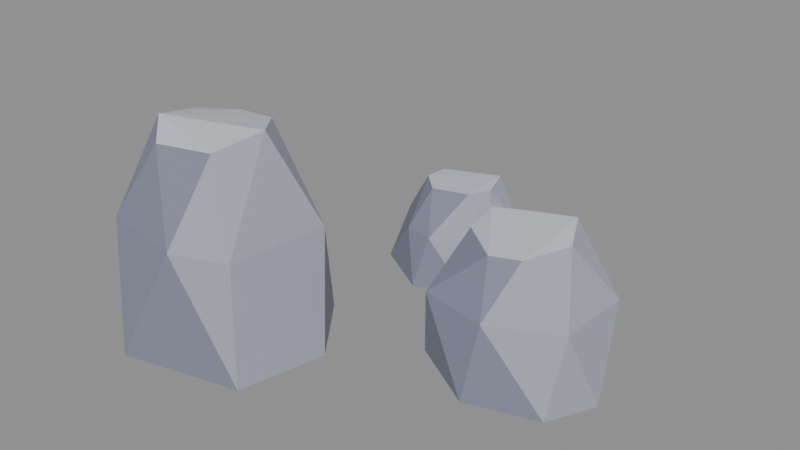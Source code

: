 # Source: stones.blend  (saved by Blender 5.2.45; exported with 4.5.12 LTS)
import bpy
from mathutils import Matrix  # noqa: F401  (used for matrix-valued properties, if any)

bpy.ops.wm.read_factory_settings(use_empty=True)
scene = bpy.context.scene
scene.name = 'Scene'

# ---- collections
col_col_lowpoly = bpy.data.collections.new('COL_LowPoly'); scene.collection.children.link(col_col_lowpoly)

# ---- images (referenced by path relative to the original .blend; pixels are not part of the script)
import os
ASSET_DIR = os.environ.get("B2B_ASSET_DIR", "")  # directory of the original .blend (textures are referenced by path, not embedded)
HERE = os.path.dirname(os.path.abspath(__file__))  # packed textures are extracted next to this script under _unpacked/

def load_image(name, relpath, width, height, colorspace="sRGB"):
    """Load a texture the original file referenced (path relative to the .blend, or extracted next to this script)."""
    p = next((c for c in (os.path.join(HERE, relpath), os.path.join(ASSET_DIR, relpath)) if relpath and os.path.exists(c)), "")
    if p:
        img = bpy.data.images.load(p, check_existing=True)
        img.name = name
    else:  # same state as the original file: an image datablock whose file is absent (Cycles renders it pink)
        img = bpy.data.images.new(name, width, height)
        img.source = "FILE"
        img.filepath = "//" + (relpath or name)
    img.colorspace_settings.name = colorspace
    return img
img_stones_basecolor = load_image('stones_BaseColor', '_unpacked/stones_BaseColor.8cf2768a.png', 112, 16, 'sRGB')
img_stones_maskmap = load_image('stones_MaskMap', '_unpacked/stones_MaskMap.37e9bd9d.png', 112, 16, 'Non-Color')

# ---- materials (node trees are filled in below, after node groups)
mat_m_stones = bpy.data.materials.new('M_stones')

# ---- material node trees
mat_m_stones.use_nodes = True; mat_m_stones.node_tree.nodes.clear()
_N = mat_m_stones.node_tree.nodes; _L = mat_m_stones.node_tree.links
n0 = _N.new('ShaderNodeBsdfPrincipled'); n0.name = 'Principled BSDF'; n0.location = (-200, 100)
n0.inputs[10].default_value = 0.005
n1 = _N.new('ShaderNodeOutputMaterial'); n1.name = 'Material Output'; n1.location = (200, 100)
n2 = _N.new('ShaderNodeTexImage'); n2.name = 'Image Texture'; n2.location = (0, 0)
n2.image = img_stones_basecolor
n2.interpolation = 'Closest'
n3 = _N.new('ShaderNodeTexImage'); n3.name = 'Image Texture.001'; n3.location = (0, 0)
n3.image = img_stones_maskmap
n3.interpolation = 'Closest'
n4 = _N.new('ShaderNodeSeparateColor'); n4.name = 'Separate Color'; n4.location = (0, 0)
n5 = _N.new('ShaderNodeMath'); n5.name = 'Math'; n5.location = (0, 0)
n5.operation = 'SUBTRACT'
n5.inputs[0].default_value = 1.0
_L.new(n0.outputs[0], n1.inputs[0])
_L.new(n2.outputs[0], n0.inputs[0])
_L.new(n3.outputs[0], n4.inputs[0])
_L.new(n4.outputs[0], n0.inputs[1])
_L.new(n3.outputs[1], n5.inputs[1])
_L.new(n5.outputs[0], n0.inputs[2])
n1.is_active_output = True

# ---- meshes
me_stones = bpy.data.meshes.new('stones')
me_stones.from_pydata([(-0.04023, -0.2029, 0.0), (-0.1519, -0.05566, 0.0), (-0.2831, -0.02718, 0.0), (-0.4404, -0.1986, 0.0), (-0.45, -0.3077, 0.0), (-0.3365, -0.45, 0.0), (-0.08369, -0.3901, 0.0), (-0.07105, -0.1593, 0.2512), (-0.2368, -0.05308, 0.2512), (-0.3733, -0.08752, 0.2512), (-0.4459, -0.2841, 0.2512), (-0.4062, -0.3811, 0.2512), (-0.2145, -0.4176, 0.2512), (-0.09857, -0.3725, 0.2512), (-0.2029, -0.1546, 0.4347), (-0.2936, -0.15, 0.4271), (-0.3607, -0.2029, 0.4292), (-0.35, -0.2996, 0.45), (-0.3037, -0.3481, 0.4178), (-0.1739, -0.331, 0.4278), (-0.1404, -0.2316, 0.4499), (0.45, -0.009831, 0.0), (0.3566, 0.1681, 0.0), (0.207, 0.1553, 0.0), (0.1044, 0.05776, 0.0), (0.09657, -0.06581, 0.0), (0.251, -0.1578, 0.0), (0.4007, -0.1122, 0.0), (0.4201, 0.08914, 0.1674), (0.2792, 0.1602, 0.1674), (0.1644, 0.1214, 0.1674), (0.1134, 0.03645, 0.1674), (0.1345, -0.113, 0.1674), (0.278, -0.1424, 0.1674), (0.4158, -0.07465, 0.1674), (0.3225, 0.08795, 0.302), (0.2207, 0.1, 0.2801), (0.1747, 0.02891, 0.3001), (0.1671, -0.02411, 0.2755), (0.2591, -0.09904, 0.2797), (0.3176, -0.08055, 0.282), (0.3571, 0.01576, 0.2843), (0.07811, 0.2533, 0.0), (0.008984, 0.3924, 0.0), (-0.1232, 0.396, 0.0), (-0.1716, 0.3432, 0.0), (-0.2054, 0.1877, 0.0), (-0.07835, 0.1116, 0.0), (0.03348, 0.1507, 0.0), (0.05962, 0.3034, 0.1116), (-0.05392, 0.4, 0.1116), (-0.1647, 0.3394, 0.1116), (-0.1908, 0.2439, 0.1116), (-0.1209, 0.1487, 0.1116), (-0.0564, 0.1361, 0.1116), (0.05693, 0.1969, 0.1116), (-0.01073, 0.3259, 0.2023), (-0.07483, 0.3396, 0.1861), (-0.1362, 0.2892, 0.196), (-0.1361, 0.2342, 0.199), (-0.09034, 0.1908, 0.1984), (-0.008688, 0.2087, 0.2017), (0.01114, 0.2601, 0.1995)], [], [(6, 12, 5), (12, 11, 5), (11, 4, 5), (4, 3, 2), (4, 2, 1), (4, 1, 0), (4, 0, 6), (4, 6, 5), (0, 13, 6), (13, 12, 6), (13, 19, 12), (19, 18, 12), (18, 11, 12), (18, 17, 11), (17, 10, 11), (10, 4, 11), (10, 3, 4), (1, 7, 0), (7, 13, 0), (7, 20, 13), (20, 19, 13), (20, 17, 19), (17, 18, 19), (20, 14, 17), (14, 15, 17), (15, 16, 17), (16, 10, 17), (16, 9, 10), (9, 3, 10), (9, 2, 3), (2, 8, 1), (8, 7, 1), (8, 14, 7), (14, 20, 7), (8, 15, 14), (8, 9, 15), (9, 16, 15), (8, 2, 9), (27, 26, 25), (27, 25, 24), (27, 24, 23), (27, 23, 22), (27, 22, 21), (22, 28, 21), (28, 34, 21), (34, 27, 21), (34, 33, 27), (33, 26, 27), (23, 29, 22), (29, 28, 22), (29, 35, 28), (35, 41, 28), (41, 34, 28), (41, 40, 34), (40, 33, 34), (33, 32, 26), (32, 25, 26), (40, 39, 33), (39, 32, 33), (24, 30, 23), (30, 29, 23), (36, 35, 29), (30, 36, 29), (37, 40, 35), (40, 41, 35), (36, 37, 35), (37, 39, 40), (39, 38, 32), (38, 31, 32), (31, 25, 32), (31, 24, 25), (37, 38, 39), (31, 30, 24), (31, 37, 30), (37, 36, 30), (31, 38, 37), (47, 53, 46), (53, 52, 46), (52, 45, 46), (45, 44, 43), (45, 43, 42), (45, 42, 48), (45, 48, 47), (45, 47, 46), (54, 53, 47), (48, 54, 47), (54, 60, 53), (60, 59, 53), (59, 52, 53), (59, 58, 52), (58, 51, 52), (51, 45, 52), (51, 44, 45), (48, 55, 54), (55, 61, 54), (61, 60, 54), (42, 55, 48), (61, 59, 60), (61, 56, 59), (56, 58, 59), (56, 57, 58), (57, 51, 58), (57, 50, 51), (50, 44, 51), (50, 43, 44), (42, 49, 55), (49, 62, 55), (62, 61, 55), (62, 56, 61), (43, 49, 42), (49, 50, 56), (50, 57, 56), (62, 49, 56), (49, 43, 50)])
_uv = me_stones.uv_layers.new(name='UVMap')
_uv.uv.foreach_set('vector', [0.7857, 0.5, 0.7857, 0.5, 0.7857, 0.5, 0.7857, 0.5, 0.7857, 0.5, 0.7857, 0.5, 0.7857, 0.5, 0.7857, 0.5, 0.7857, 0.5, 0.6429, 0.5, 0.6429, 0.5, 0.6429, 0.5, 0.6429, 0.5, 0.6429, 0.5, 0.6429, 0.5, 0.6429, 0.5, 0.6429, 0.5, 0.6429, 0.5, 0.6429, 0.5, 0.6429, 0.5, 0.6429, 0.5, 0.6429, 0.5, 0.6429, 0.5, 0.6429, 0.5, 0.6429, 0.5, 0.6429, 0.5, 0.6429, 0.5, 0.6429, 0.5, 0.6429, 0.5, 0.6429, 0.5, 0.6429, 0.5, 0.6429, 0.5, 0.6429, 0.5, 0.7857, 0.5, 0.7857, 0.5, 0.7857, 0.5, 0.7857, 0.5, 0.7857, 0.5, 0.7857, 0.5, 0.7857, 0.5, 0.7857, 0.5, 0.7857, 0.5, 0.7857, 0.5, 0.7857, 0.5, 0.7857, 0.5, 0.7857, 0.5, 0.7857, 0.5, 0.7857, 0.5, 0.7857, 0.5, 0.7857, 0.5, 0.7857, 0.5, 0.6429, 0.5, 0.6429, 0.5, 0.6429, 0.5, 0.6429, 0.5, 0.6429, 0.5, 0.6429, 0.5, 0.6429, 0.5, 0.6429, 0.5, 0.6429, 0.5, 0.6429, 0.5, 0.6429, 0.5, 0.6429, 0.5, 0.9286, 0.5, 0.9286, 0.5, 0.9286, 0.5, 0.9286, 0.5, 0.9286, 0.5, 0.9286, 0.5, 0.9286, 0.5, 0.9286, 0.5, 0.9286, 0.5, 0.9286, 0.5, 0.9286, 0.5, 0.9286, 0.5, 0.9286, 0.5, 0.9286, 0.5, 0.9286, 0.5, 0.7857, 0.5, 0.7857, 0.5, 0.7857, 0.5, 0.6429, 0.5, 0.6429, 0.5, 0.6429, 0.5, 0.7857, 0.5, 0.7857, 0.5, 0.7857, 0.5, 0.6429, 0.5, 0.6429, 0.5, 0.6429, 0.5, 0.6429, 0.5, 0.6429, 0.5, 0.6429, 0.5, 0.6429, 0.5, 0.6429, 0.5, 0.6429, 0.5, 0.6429, 0.5, 0.6429, 0.5, 0.6429, 0.5, 0.6429, 0.5, 0.6429, 0.5, 0.6429, 0.5, 0.6429, 0.5, 0.6429, 0.5, 0.6429, 0.5, 0.6429, 0.5, 0.6429, 0.5, 0.6429, 0.5, 0.6429, 0.5, 0.6429, 0.5, 0.6429, 0.5, 0.6429, 0.5, 0.6429, 0.5, 0.6429, 0.5, 0.6429, 0.5, 0.6429, 0.5, 0.6429, 0.5, 0.6429, 0.5, 0.6429, 0.5, 0.6429, 0.5, 0.6429, 0.5, 0.6429, 0.5, 0.6429, 0.5, 0.6429, 0.5, 0.6429, 0.5, 0.6429, 0.5, 0.6429, 0.5, 0.6429, 0.5, 0.6429, 0.5, 0.6429, 0.5, 0.6429, 0.5, 0.6429, 0.5, 0.6429, 0.5, 0.6429, 0.5, 0.6429, 0.5, 0.6429, 0.5, 0.6429, 0.5, 0.6429, 0.5, 0.6429, 0.5, 0.6429, 0.5, 0.6429, 0.5, 0.7857, 0.5, 0.7857, 0.5, 0.7857, 0.5, 0.6429, 0.5, 0.6429, 0.5, 0.6429, 0.5, 0.6429, 0.5, 0.6429, 0.5, 0.6429, 0.5, 0.6429, 0.5, 0.6429, 0.5, 0.6429, 0.5, 0.6429, 0.5, 0.6429, 0.5, 0.6429, 0.5, 0.6429, 0.5, 0.6429, 0.5, 0.6429, 0.5, 0.6429, 0.5, 0.6429, 0.5, 0.6429, 0.5, 0.6429, 0.5, 0.6429, 0.5, 0.6429, 0.5, 0.7857, 0.5, 0.7857, 0.5, 0.7857, 0.5, 0.7857, 0.5, 0.7857, 0.5, 0.7857, 0.5, 0.7857, 0.5, 0.7857, 0.5, 0.7857, 0.5, 0.7857, 0.5, 0.7857, 0.5, 0.7857, 0.5, 0.6429, 0.5, 0.6429, 0.5, 0.6429, 0.5, 0.6429, 0.5, 0.6429, 0.5, 0.6429, 0.5, 0.6429, 0.5, 0.6429, 0.5, 0.6429, 0.5, 0.6429, 0.5, 0.6429, 0.5, 0.6429, 0.5, 0.9286, 0.5, 0.9286, 0.5, 0.9286, 0.5, 0.9286, 0.5, 0.9286, 0.5, 0.9286, 0.5, 0.9286, 0.5, 0.9286, 0.5, 0.9286, 0.5, 0.9286, 0.5, 0.9286, 0.5, 0.9286, 0.5, 0.7857, 0.5, 0.7857, 0.5, 0.7857, 0.5, 0.7857, 0.5, 0.7857, 0.5, 0.7857, 0.5, 0.7857, 0.5, 0.7857, 0.5, 0.7857, 0.5, 0.7857, 0.5, 0.7857, 0.5, 0.7857, 0.5, 0.9286, 0.5, 0.9286, 0.5, 0.9286, 0.5, 0.6429, 0.5, 0.6429, 0.5, 0.6429, 0.5, 0.6429, 0.5, 0.6429, 0.5, 0.6429, 0.5, 0.6429, 0.5, 0.6429, 0.5, 0.6429, 0.5, 0.7857, 0.5, 0.7857, 0.5, 0.7857, 0.5, 0.7857, 0.5, 0.7857, 0.5, 0.7857, 0.5, 0.7857, 0.5, 0.7857, 0.5, 0.7857, 0.5, 0.7857, 0.5, 0.7857, 0.5, 0.7857, 0.5, 0.6429, 0.5, 0.6429, 0.5, 0.6429, 0.5, 0.6429, 0.5, 0.6429, 0.5, 0.6429, 0.5, 0.6429, 0.5, 0.6429, 0.5, 0.6429, 0.5, 0.6429, 0.5, 0.6429, 0.5, 0.6429, 0.5, 0.6429, 0.5, 0.6429, 0.5, 0.6429, 0.5, 0.7857, 0.5, 0.7857, 0.5, 0.7857, 0.5, 0.7857, 0.5, 0.7857, 0.5, 0.7857, 0.5, 0.7857, 0.5, 0.7857, 0.5, 0.7857, 0.5, 0.7857, 0.5, 0.7857, 0.5, 0.7857, 0.5, 0.7857, 0.5, 0.7857, 0.5, 0.7857, 0.5, 0.7857, 0.5, 0.7857, 0.5, 0.7857, 0.5, 0.7857, 0.5, 0.7857, 0.5, 0.7857, 0.5, 0.7857, 0.5, 0.7857, 0.5, 0.7857, 0.5, 0.6429, 0.5, 0.6429, 0.5, 0.6429, 0.5, 0.6429, 0.5, 0.6429, 0.5, 0.6429, 0.5, 0.6429, 0.5, 0.6429, 0.5, 0.6429, 0.5, 0.7857, 0.5, 0.7857, 0.5, 0.7857, 0.5, 0.6429, 0.5, 0.6429, 0.5, 0.6429, 0.5, 0.9286, 0.5, 0.9286, 0.5, 0.9286, 0.5, 0.9286, 0.5, 0.9286, 0.5, 0.9286, 0.5, 0.9286, 0.5, 0.9286, 0.5, 0.9286, 0.5, 0.9286, 0.5, 0.9286, 0.5, 0.9286, 0.5, 0.6429, 0.5, 0.6429, 0.5, 0.6429, 0.5, 0.6429, 0.5, 0.6429, 0.5, 0.6429, 0.5, 0.6429, 0.5, 0.6429, 0.5, 0.6429, 0.5, 0.6429, 0.5, 0.6429, 0.5, 0.6429, 0.5, 0.6429, 0.5, 0.6429, 0.5, 0.6429, 0.5, 0.6429, 0.5, 0.6429, 0.5, 0.6429, 0.5, 0.6429, 0.5, 0.6429, 0.5, 0.6429, 0.5, 0.9286, 0.5, 0.9286, 0.5, 0.9286, 0.5, 0.6429, 0.5, 0.6429, 0.5, 0.6429, 0.5, 0.6429, 0.5, 0.6429, 0.5, 0.6429, 0.5, 0.6429, 0.5, 0.6429, 0.5, 0.6429, 0.5, 0.6429, 0.5, 0.6429, 0.5, 0.6429, 0.5, 0.6429, 0.5, 0.6429, 0.5, 0.6429, 0.5])
me_stones.materials.append(mat_m_stones)
me_stones.update()

# ---- objects
ob_stones = bpy.data.objects.new('stones', me_stones)

# ---- transforms, parenting, visibility, modifiers, constraints
ob_stones.location = (0.0, 0.0, 0.0)

# ---- collection membership
col_col_lowpoly.objects.link(ob_stones)

# ---- scene / render settings (as saved in the file)
scene.frame_start = 1; scene.frame_end = 250; scene.frame_set(1)
scene.render.engine = 'BLENDER_EEVEE_NEXT'
scene.render.bake_bias = 0.0
scene.render.bake_samples = 0
scene.render.compositor_device = 'GPU'
scene.eevee.use_volume_custom_range = False
scene.eevee.fast_gi_thickness_near = 0.1
scene.eevee.fast_gi_thickness_far = 0.0
scene.eevee.ray_tracing_options.screen_trace_thickness = 0.1
bpy.context.view_layer.update()

# ---- added for rendering (the .blend has no active camera and no usable light): camera, sun + grey world if the file has none
cam_auto = bpy.data.cameras.new('AutoCamera')
cam_auto.lens = 50.0
cam_auto.sensor_width = 36.0
cam_auto.clip_end = 1000.0
ob_auto_camera = bpy.data.objects.new('AutoCamera', cam_auto)
scene.collection.objects.link(ob_auto_camera)
ob_auto_camera.location = (1.2187, -1.48744, 1.19996)
ob_auto_camera.rotation_euler = (1.09748, -7.21219e-08, 0.694738)
scene.camera = ob_auto_camera
light_auto_sun = bpy.data.lights.new('AutoSun', 'SUN')
light_auto_sun.energy = 3.0
light_auto_sun.angle = 0.0523599
ob_auto_sun = bpy.data.objects.new('AutoSun', light_auto_sun)
scene.collection.objects.link(ob_auto_sun)
ob_auto_sun.rotation_euler = (0.872665, 0.174533, 0.523599)
if scene.world is None:
    world_auto = bpy.data.worlds.new('AutoWorld')
    world_auto.color = (0.3, 0.3, 0.3)
    scene.world = world_auto
bpy.context.view_layer.update()
